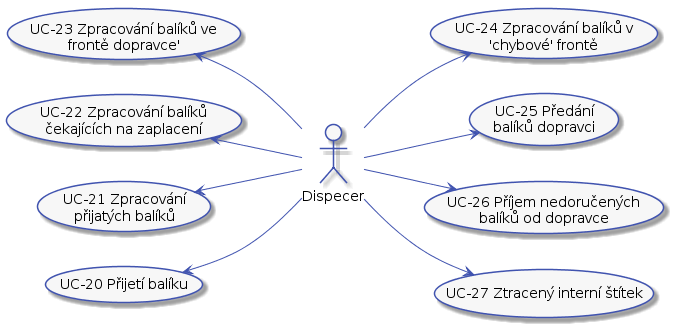

The diagram above was rendered by PlantUML. Its source (embedded in the PNG):
@startuml



skinparam activity {
    BorderColor #4053AF
    ArrowColor #4053AF
    FontName Roboto
    BackgroundColor #F7F7F7
}

skinparam activityDiamond {
    BorderColor #4053AF
    ArrowColor #4053AF
    FontName Roboto
    BackgroundColor #F7F7F7
}

skinparam actor {
    BorderColor #4053AF
    ArrowColor #4053AF
    FontName Roboto
    BackgroundColor #F7F7F7
}

skinparam useCase {
    BorderColor #4053AF
    ArrowColor #4053AF
    FontName Roboto
    BackgroundColor #F7F7F7
}

skinparam state {
    BorderColor #4053AF
    ArrowColor #4053AF
    FontName Roboto
    BackgroundColor #F7F7F7
}

skinparam sequence {
    ParticipantBorderColor #4053AF
    ParticipantBackgroundColor #F7F7F7
}


left to right direction

actor :Dispecer: as dispecer

(UC-20 Přijetí balíku) as (UC-20)
(UC-21 Zpracování\npřijatých balíků) as (UC-21)
(UC-22 Zpracování balíků\nčekajících na zaplacení) as (UC-22)
(UC-23 Zpracování balíků ve\nfrontě dopravce') as (UC-23)
(UC-24 Zpracování balíků v\n'chybové' frontě) as (UC-24)
(UC-25 Předání\nbalíků dopravci) as (UC-25)
(UC-26 Příjem nedoručených\nbalíků od dopravce) as (UC-26)
(UC-27 Ztracený interní štítek) as (UC-27)

dispecer -up-> (UC-20)
dispecer -up-> (UC-21)
dispecer -up-> (UC-22)
dispecer -up-> (UC-23)
dispecer --> (UC-24)
dispecer --> (UC-25)
dispecer --> (UC-26)
dispecer --> (UC-27)
@enduml